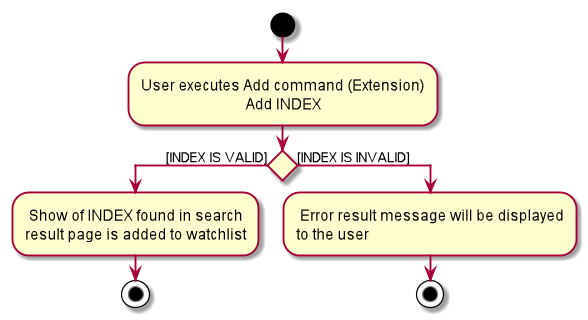

The diagram above was rendered by PlantUML. Its source (embedded in the PNG):
@startuml
start
:User executes Add command (Extension)
                            Add INDEX;


if () then ([INDEX IS VALID])
    : Show of INDEX found in search
    result page is added to watchlist;
    stop
else([INDEX IS INVALID])
   : Error result message will be displayed
   to the user;
stop
@enduml